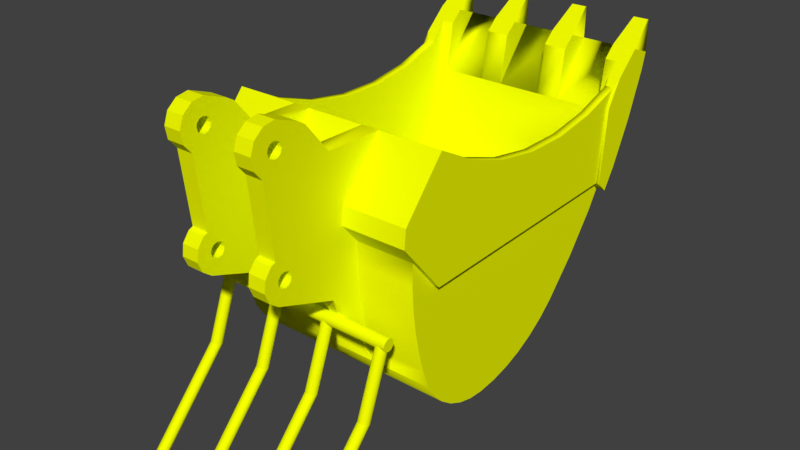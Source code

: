# Source: Poker_Bucket.blend  (saved by Blender 2.79.0; exported with 4.5.12 LTS)
import bpy
from mathutils import Matrix  # noqa: F401  (used for matrix-valued properties, if any)

bpy.ops.wm.read_factory_settings(use_empty=True)
scene = bpy.context.scene
scene.name = 'Scene'

# ---- collections
col_collection_1 = bpy.data.collections.new('Collection 1'); scene.collection.children.link(col_collection_1)

# ---- materials (node trees are filled in below, after node groups)
mat_color_e01 = bpy.data.materials.new('Color_E01')
mat_color_e01.alpha_threshold = 0.0
mat_color_e01.diffuse_color = (0.9184, 1.0, 0.0, 1.0)
mat_color_e01.roughness = 0.5

# ---- material node trees

# ---- world
world_world = bpy.data.worlds.new('World'); scene.world = world_world
world_world.color = (0.05088, 0.05088, 0.05088)
world_world.use_sun_shadow = False
world_world.sun_shadow_jitter_overblur = 0.0
world_world.cycles.sampling_method = 'MANUAL'

# ---- meshes
me_bucketmesh = bpy.data.meshes.new('BucketMesh')
me_bucketmesh.from_pydata([(-0.2186, 0.3887, -0.06762), (-0.2186, 0.2413, -0.2402), (-0.2186, 0.1917, -0.06518), (-0.2186, 0.1912, -0.5171), (-0.2186, 0.2897, -0.6823), (-0.1586, 0.1917, -0.06518), (-0.1586, 0.3887, -0.06762), (-0.4186, 0.2413, -0.2402), (-0.4186, 0.3887, -0.06762), (-0.4186, 0.2897, -0.6823), (-0.1586, 0.1912, -0.5171), (-0.1586, 0.3709, -0.8186), (-0.4786, 0.3709, -0.8186), (-0.4786, 0.1912, -0.5171), (-0.4186, 0.1912, -0.5171), (-0.1586, 0.2359, -0.302), (-0.1586, 0.325, -0.6737), (-0.1586, 0.3454, -0.7469), (-0.1586, 0.3097, -0.5992), (-0.1586, 0.2995, -0.5238), (-0.1586, 0.2947, -0.4479), (-0.1586, 0.295, -0.3718), (-0.1586, 0.2413, -0.2402), (-0.6986, 0.3887, -0.06762), (-0.6686, 0.4152, -0.0817), (-0.6986, 0.5257, -0.1404), (-0.4786, 0.3887, -0.06762), (-0.6686, 0.5257, -0.1404), (0.03141, 0.4152, -0.0817), (0.06141, 0.3887, -0.06762), (0.03141, 0.5257, -0.1404), (0.06141, 0.5257, -0.1404), (-0.4186, 0.1917, -0.06518), (-0.4786, 0.1917, -0.06518), (-0.4786, 0.2413, -0.2402), (-0.4786, 0.2359, -0.302), (-0.4786, 0.295, -0.3718), (-0.4786, 0.2947, -0.4479), (-0.4786, 0.325, -0.6737), (-0.4786, 0.3454, -0.7469), (-0.4786, 0.3097, -0.5992), (-0.4786, 0.2995, -0.5238), (0.04141, 0.3709, -0.8186), (-0.6786, 0.4, -0.865), (0.04141, 0.4, -0.865), (-0.6786, 0.3709, -0.8186), (0.04141, 0.3454, -0.7469), (0.04141, 0.325, -0.6737), (0.04141, 0.3097, -0.5992), (0.04141, 0.2995, -0.5238), (0.04141, 0.2947, -0.4479), (0.04141, 0.295, -0.3718), (0.06141, 0.2359, -0.302), (0.04141, 0.3873, -0.4809), (0.06141, 0.3873, -0.4809), (0.06141, 0.2413, -0.2402), (-0.6986, 0.2413, -0.2402), (0.06141, 1.224, -0.46), (0.06141, 0.6726, -0.1904), (0.06141, 0.8256, -0.2163), (0.06141, 0.9808, -0.2174), (0.06141, 1.134, -0.1937), (0.06141, 1.246, -0.205), (0.06141, 1.282, -0.1457), (0.03141, 0.6726, -0.1904), (0.03141, 0.4005, -0.8094), (0.03141, 0.3845, -0.4503), (0.03141, 0.4239, -0.8467), (0.03141, 0.4573, -0.8826), (0.03141, 0.4969, -0.9117), (0.03141, 0.5413, -0.9328), (0.03141, 0.5888, -0.9453), (0.03141, 0.6383, -0.9486), (0.03141, 0.7036, -0.9428), (0.03141, 0.8256, -0.2163), (0.03141, 0.768, -0.9287), (0.03141, 0.8302, -0.9066), (0.03141, 0.9808, -0.2174), (0.03141, 0.8891, -0.8769), (0.03141, 0.9438, -0.84), (0.03141, 0.9936, -0.7963), (0.03141, 1.134, -0.1937), (0.03141, 1.102, -0.6778), (0.03141, 1.199, -0.5493), (0.03141, 1.282, -0.1457), (0.03141, 1.24, -0.4834), (0.03141, 1.284, -0.4124), (0.03141, 1.299, -0.1172), (0.03141, 1.34, -0.07894), (-0.6686, 0.3845, -0.4503), (-0.6686, 0.4005, -0.8094), (-0.6686, 0.4239, -0.8467), (-0.6686, 0.4573, -0.8826), (-0.6686, 0.4969, -0.9117), (-0.6686, 0.5413, -0.9328), (-0.6686, 0.6726, -0.1904), (-0.6686, 0.5888, -0.9453), (-0.6686, 0.6383, -0.9486), (-0.6686, 0.7036, -0.9428), (-0.6686, 0.8256, -0.2163), (-0.6686, 0.768, -0.9287), (-0.6686, 0.8302, -0.9066), (-0.6686, 0.9808, -0.2174), (-0.6686, 0.8891, -0.8769), (-0.6686, 0.9438, -0.84), (-0.6686, 0.9936, -0.7963), (-0.6686, 1.134, -0.1937), (-0.6686, 1.102, -0.6778), (-0.6686, 1.199, -0.5493), (-0.6686, 1.282, -0.1457), (-0.6686, 1.24, -0.4834), (-0.6686, 1.284, -0.4124), (-0.6686, 1.299, -0.1172), (-0.6686, 1.34, -0.07894), (-0.6986, 0.6726, -0.1904), (-0.6986, 0.3873, -0.4809), (-0.6986, 0.2359, -0.302), (-0.6986, 1.224, -0.46), (-0.6986, 0.8256, -0.2163), (-0.6986, 0.9808, -0.2174), (-0.6986, 1.134, -0.1937), (-0.6986, 1.246, -0.205), (-0.6986, 1.282, -0.1457), (-0.6786, 0.295, -0.3718), (-0.6786, 0.3873, -0.4809), (-0.6786, 0.2947, -0.4479), (-0.6786, 0.2995, -0.5238), (-0.6786, 0.3097, -0.5992), (-0.6786, 0.325, -0.6737), (-0.6786, 0.3454, -0.7469), (-0.6786, 0.4373, -0.9051), (0.04141, 0.4373, -0.9051), (0.04141, 1.224, -0.46), (0.04141, 0.4815, -0.9376), (0.04141, 0.5309, -0.9611), (0.04141, 0.584, -0.975), (0.04141, 0.6386, -0.9787), (0.04141, 0.7081, -0.9725), (0.04141, 0.7763, -0.9576), (0.04141, 0.842, -0.9342), (0.04141, 0.9043, -0.9028), (0.04141, 0.9621, -0.8638), (0.04141, 1.015, -0.8178), (0.04141, 1.125, -0.697), (0.04141, 1.224, -0.5663), (0.04141, 1.265, -0.4991), (-0.6786, 1.224, -0.46), (-0.6786, 0.4815, -0.9376), (-0.6786, 0.5309, -0.9611), (-0.6786, 0.584, -0.975), (-0.6786, 0.6386, -0.9787), (-0.6786, 0.7081, -0.9725), (-0.6786, 0.7763, -0.9576), (-0.6786, 0.842, -0.9342), (-0.6786, 0.9043, -0.9028), (-0.6786, 0.9621, -0.8638), (-0.6786, 1.015, -0.8178), (-0.6786, 1.125, -0.697), (-0.6786, 1.224, -0.5663), (-0.6786, 1.265, -0.4991), (0.07141, 1.246, -0.205), (0.07141, 1.224, -0.46), (0.07141, 1.299, -0.1172), (-0.008595, 1.382, -0.04068), (-0.008595, 1.34, -0.07894), (0.07141, 1.382, -0.04068), (-0.008595, 1.312, -0.2456), (-0.1619, 1.34, -0.07894), (-0.2419, 1.312, -0.2456), (-0.1619, 1.312, -0.2456), (-0.2419, 1.34, -0.07894), (-0.3953, 1.34, -0.07894), (-0.4753, 1.312, -0.2456), (-0.3953, 1.312, -0.2456), (-0.4753, 1.34, -0.07894), (-0.6286, 1.312, -0.2456), (-0.6286, 1.34, -0.07894), (-0.7086, 1.382, -0.04068), (-0.7086, 1.299, -0.1172), (-0.6286, 1.382, -0.04068), (-0.7086, 1.246, -0.205), (-0.7086, 1.224, -0.46), (0.07141, 1.265, -0.4991), (-0.7086, 1.265, -0.4991), (0.07141, 1.31, -0.4269), (0.07141, 1.382, -0.28), (0.07141, 1.457, -0.06762), (0.07141, 1.441, -0.127), (0.006405, 1.475, 0.03332), (0.05641, 1.475, 0.03332), (-0.008595, 1.457, -0.06762), (-0.4753, 1.457, -0.06762), (-0.4753, 1.382, -0.04068), (-0.6286, 1.457, -0.06762), (-0.1619, 1.457, -0.06762), (-0.1619, 1.382, -0.04068), (-0.2419, 1.382, -0.04068), (-0.2419, 1.457, -0.06762), (-0.3953, 1.457, -0.06762), (-0.3953, 1.382, -0.04068), (-0.6936, 1.475, 0.03332), (-0.6436, 1.475, 0.03332), (-0.7086, 1.31, -0.4269), (-0.7086, 1.382, -0.28), (-0.7086, 1.457, -0.06762), (-0.7086, 1.441, -0.127), (0.05641, 1.484, 0.03083), (0.0673, 1.465, -0.04068), (0.006405, 1.484, 0.03083), (-0.4603, 1.484, 0.03083), (-0.6436, 1.484, 0.03083), (-0.1769, 1.484, 0.03083), (-0.2269, 1.475, 0.03332), (-0.1769, 1.475, 0.03332), (-0.2269, 1.484, 0.03083), (-0.4103, 1.484, 0.03083), (-0.4603, 1.475, 0.03332), (-0.4103, 1.475, 0.03332), (-0.6936, 1.484, 0.03083), (-0.7045, 1.465, -0.04068), (-0.7077, 1.459, -0.06196), (-0.1586, -0.0477, -0.4178), (-0.1586, -0.01682, -0.4413), (-0.1586, -0.06269, -0.382), (-0.1586, -0.05775, -0.3435), (-0.1586, 0.1094, 0.03685), (-0.1586, 0.08385, 0.05195), (-0.1586, 0.1917, -0.06518), (-0.1586, 0.1912, -0.5171), (-0.1586, -0.03423, -0.3126), (-0.1586, -0.01929, -0.3064), (-0.1586, -0.04566, -0.06538), (-0.1586, -0.07227, -0.03365), (-0.1586, -0.07947, 0.007128), (-0.1586, -0.0653, 0.04604), (-0.1586, -0.03358, 0.07266), (-0.1586, 0.007202, 0.07985), (-0.1586, 0.04612, 0.06569), (-0.1586, -0.02477, 0.0001552), (-0.1586, -0.02142, -0.01234), (-0.1586, -0.01227, -0.0215), (-0.1586, -0.01336, -0.3719), (-0.1586, -0.01001, -0.3594), (-0.1586, 0.0002293, -0.02484), (-0.1586, -0.0008626, -0.3503), (-0.1586, 0.01164, -0.3469), (-0.1586, 0.01273, -0.0215), (-0.1586, 0.02414, -0.3503), (-0.1586, 0.02188, -0.01234), (-0.1586, 0.02523, 0.0001552), (-0.1586, 0.03329, -0.3594), (-0.1586, -0.02142, 0.01266), (-0.1586, -0.01227, 0.02181), (-0.1586, 0.0002293, 0.02516), (-0.1586, 0.01273, 0.02181), (-0.1586, 0.02188, 0.01266), (-0.1586, 0.03664, -0.3719), (-0.1586, -0.01001, -0.3844), (-0.1586, -0.0008626, -0.3936), (-0.1586, 0.01164, -0.3969), (-0.1586, 0.02414, -0.3936), (-0.1586, 0.03329, -0.3844), (-0.2189, -0.0477, -0.4178), (-0.2189, -0.01682, -0.4413), (-0.2189, -0.06269, -0.382), (-0.2189, -0.05775, -0.3435), (-0.2189, 0.1094, 0.03685), (-0.2189, 0.08385, 0.05195), (-0.2189, 0.1917, -0.06518), (-0.2189, 0.1912, -0.5171), (-0.2189, -0.03423, -0.3126), (-0.2189, -0.01929, -0.3064), (-0.2189, -0.04566, -0.06538), (-0.2189, -0.07227, -0.03365), (-0.2189, -0.07947, 0.007128), (-0.2189, -0.0653, 0.04604), (-0.2189, -0.03358, 0.07266), (-0.2189, 0.007202, 0.07985), (-0.2189, 0.04612, 0.06569), (-0.2189, -0.02477, 0.0001552), (-0.2189, -0.02142, -0.01234), (-0.2189, -0.01227, -0.0215), (-0.2189, -0.01336, -0.3719), (-0.2189, -0.01001, -0.3594), (-0.2189, 0.0002293, -0.02484), (-0.2189, -0.0008626, -0.3503), (-0.2189, 0.01164, -0.3469), (-0.2189, 0.01273, -0.0215), (-0.2189, 0.02414, -0.3503), (-0.2189, 0.02188, -0.01234), (-0.2189, 0.02523, 0.0001552), (-0.2189, 0.03329, -0.3594), (-0.2189, -0.02142, 0.01266), (-0.2189, -0.01227, 0.02181), (-0.2189, 0.0002293, 0.02516), (-0.2189, 0.01273, 0.02181), (-0.2189, 0.02188, 0.01266), (-0.2189, 0.03664, -0.3719), (-0.2189, -0.01001, -0.3844), (-0.2189, -0.0008626, -0.3936), (-0.2189, 0.01164, -0.3969), (-0.2189, 0.02414, -0.3936), (-0.2189, 0.03329, -0.3844), (-0.4786, -0.0477, -0.4178), (-0.4786, -0.01682, -0.4413), (-0.4786, -0.06269, -0.382), (-0.4786, -0.05775, -0.3435), (-0.4786, 0.1094, 0.03685), (-0.4786, 0.08385, 0.05195), (-0.4786, 0.1917, -0.06518), (-0.4786, 0.1912, -0.5171), (-0.4786, -0.03423, -0.3126), (-0.4786, -0.01929, -0.3064), (-0.4786, -0.04566, -0.06538), (-0.4786, -0.07227, -0.03365), (-0.4786, -0.07947, 0.007128), (-0.4786, -0.0653, 0.04604), (-0.4786, -0.03358, 0.07266), (-0.4786, 0.007202, 0.07985), (-0.4786, 0.04612, 0.06569), (-0.4786, -0.02477, 0.0001552), (-0.4786, -0.02142, -0.01234), (-0.4786, -0.01227, -0.0215), (-0.4786, -0.01336, -0.3719), (-0.4786, -0.01001, -0.3594), (-0.4786, 0.0002293, -0.02484), (-0.4786, -0.0008626, -0.3503), (-0.4786, 0.01164, -0.3469), (-0.4786, 0.01273, -0.0215), (-0.4786, 0.02414, -0.3503), (-0.4786, 0.02188, -0.01234), (-0.4786, 0.02523, 0.0001552), (-0.4786, 0.03329, -0.3594), (-0.4786, -0.02142, 0.01266), (-0.4786, -0.01227, 0.02181), (-0.4786, 0.0002293, 0.02516), (-0.4786, 0.01273, 0.02181), (-0.4786, 0.02188, 0.01266), (-0.4786, 0.03664, -0.3719), (-0.4786, -0.01001, -0.3844), (-0.4786, -0.0008626, -0.3936), (-0.4786, 0.01164, -0.3969), (-0.4786, 0.02414, -0.3936), (-0.4786, 0.03329, -0.3844), (-0.4183, -0.0477, -0.4178), (-0.4183, -0.01682, -0.4413), (-0.4183, -0.06269, -0.382), (-0.4183, -0.05775, -0.3435), (-0.4183, 0.1094, 0.03685), (-0.4183, 0.08385, 0.05195), (-0.4183, 0.1917, -0.06518), (-0.4183, 0.1912, -0.5171), (-0.4183, -0.03423, -0.3126), (-0.4183, -0.01929, -0.3064), (-0.4183, -0.04566, -0.06538), (-0.4183, -0.07227, -0.03365), (-0.4183, -0.07947, 0.007128), (-0.4183, -0.0653, 0.04604), (-0.4183, -0.03358, 0.07266), (-0.4183, 0.007202, 0.07985), (-0.4183, 0.04612, 0.06569), (-0.4183, -0.02477, 0.0001552), (-0.4183, -0.02142, -0.01234), (-0.4183, -0.01227, -0.0215), (-0.4183, -0.01336, -0.3719), (-0.4183, -0.01001, -0.3594), (-0.4183, 0.0002293, -0.02484), (-0.4183, -0.0008626, -0.3503), (-0.4183, 0.01164, -0.3469), (-0.4183, 0.01273, -0.0215), (-0.4183, 0.02414, -0.3503), (-0.4183, 0.02188, -0.01234), (-0.4183, 0.02523, 0.0001552), (-0.4183, 0.03329, -0.3594), (-0.4183, -0.02142, 0.01266), (-0.4183, -0.01227, 0.02181), (-0.4183, 0.0002293, 0.02516), (-0.4183, 0.01273, 0.02181), (-0.4183, 0.02188, 0.01266), (-0.4183, 0.03664, -0.3719), (-0.4183, -0.01001, -0.3844), (-0.4183, -0.0008626, -0.3936), (-0.4183, 0.01164, -0.3969), (-0.4183, 0.02414, -0.3936), (-0.4183, 0.03329, -0.3844), (0.01397, 0.2051, -0.6108), (-0.65, 0.2051, -0.6108), (0.01397, 0.2055, -0.6068), (-0.65, 0.2055, -0.6068), (0.01397, 0.2067, -0.6029), (-0.65, 0.2067, -0.6029), (0.01397, 0.2086, -0.5994), (-0.65, 0.2086, -0.5994), (0.01397, 0.2112, -0.5963), (-0.65, 0.2112, -0.5963), (0.01397, 0.2143, -0.5937), (-0.65, 0.2143, -0.5937), (0.01397, 0.2178, -0.5918), (-0.65, 0.2178, -0.5918), (0.01397, 0.2217, -0.5906), (-0.65, 0.2217, -0.5906), (0.01397, 0.2257, -0.5902), (-0.65, 0.2257, -0.5902), (0.01397, 0.2297, -0.5906), (-0.65, 0.2297, -0.5906), (0.01397, 0.2336, -0.5918), (-0.65, 0.2336, -0.5918), (0.01397, 0.2371, -0.5937), (-0.65, 0.2371, -0.5937), (0.01397, 0.2402, -0.5963), (-0.65, 0.2402, -0.5963), (0.01397, 0.2428, -0.5994), (-0.65, 0.2428, -0.5994), (0.01397, 0.2447, -0.6029), (-0.65, 0.2447, -0.6029), (0.01397, 0.2459, -0.6068), (-0.65, 0.2459, -0.6068), (0.01397, 0.2463, -0.6108), (-0.65, 0.2463, -0.6108), (0.01397, 0.2459, -0.6148), (-0.65, 0.2459, -0.6148), (0.01397, 0.2447, -0.6187), (-0.65, 0.2447, -0.6187), (0.01397, 0.2428, -0.6222), (-0.65, 0.2428, -0.6222), (0.01397, 0.2402, -0.6253), (-0.65, 0.2402, -0.6253), (0.01397, 0.2371, -0.6279), (-0.65, 0.2371, -0.6279), (0.01397, 0.2336, -0.6298), (-0.65, 0.2336, -0.6298), (0.01397, 0.2297, -0.631), (-0.65, 0.2297, -0.631), (0.01397, 0.2257, -0.6314), (-0.65, 0.2257, -0.6314), (0.01397, 0.2217, -0.631), (-0.65, 0.2217, -0.631), (0.01397, 0.2178, -0.6298), (-0.65, 0.2178, -0.6298), (0.01397, 0.2143, -0.6279), (-0.65, 0.2143, -0.6279), (0.01397, 0.2112, -0.6253), (-0.65, 0.2112, -0.6253), (0.01397, 0.2086, -0.6222), (-0.65, 0.2086, -0.6222), (0.01397, 0.2067, -0.6187), (-0.65, 0.2067, -0.6187), (0.01397, 0.2055, -0.6148), (-0.65, 0.2055, -0.6148), (-0.00818, 0.2451, -0.613), (-0.00818, 0.1596, -0.8422), (-0.6232, 0.1629, -0.8332), (-0.6232, 0.2451, -0.613), (-0.6196, 0.1626, -0.8331), (-0.6196, 0.2448, -0.6129), (-0.616, 0.1616, -0.8327), (-0.616, 0.2438, -0.6125), (-0.6128, 0.1599, -0.8321), (-0.6128, 0.2421, -0.6119), (-0.6099, 0.1577, -0.8313), (-0.6099, 0.24, -0.6111), (-0.6076, 0.1551, -0.8303), (-0.6076, 0.2373, -0.6101), (-0.6059, 0.152, -0.8292), (-0.6059, 0.2342, -0.6089), (-0.6048, 0.1487, -0.828), (-0.6048, 0.2309, -0.6077), (-0.6044, 0.1453, -0.8267), (-0.6044, 0.2275, -0.6064), (-0.6048, 0.1419, -0.8254), (-0.6048, 0.2241, -0.6051), (-0.6059, 0.1385, -0.8242), (-0.6059, 0.2208, -0.6039), (-0.6076, 0.1355, -0.823), (-0.6076, 0.2177, -0.6028), (-0.6099, 0.1328, -0.822), (-0.6099, 0.2151, -0.6018), (-0.6128, 0.1306, -0.8212), (-0.6128, 0.2129, -0.6009), (-0.616, 0.129, -0.8206), (-0.616, 0.2112, -0.6003), (-0.6196, 0.128, -0.8202), (-0.6196, 0.2102, -0.6), (-0.6232, 0.1277, -0.8201), (-0.6232, 0.2099, -0.5998), (-0.6269, 0.128, -0.8202), (-0.6269, 0.2102, -0.6), (-0.6304, 0.129, -0.8206), (-0.6304, 0.2112, -0.6003), (-0.6337, 0.1306, -0.8212), (-0.6337, 0.2129, -0.6009), (-0.6365, 0.1328, -0.822), (-0.6365, 0.2151, -0.6018), (-0.6389, 0.1355, -0.823), (-0.6389, 0.2177, -0.6028), (-0.6406, 0.1385, -0.8242), (-0.6406, 0.2208, -0.6039), (-0.6417, 0.1419, -0.8254), (-0.6417, 0.2241, -0.6051), (-0.642, 0.1453, -0.8267), (-0.642, 0.2275, -0.6064), (-0.6417, 0.1487, -0.828), (-0.6417, 0.2309, -0.6077), (-0.6406, 0.152, -0.8292), (-0.6406, 0.2342, -0.6089), (-0.6389, 0.1551, -0.8303), (-0.6389, 0.2373, -0.6101), (-0.6365, 0.1577, -0.8313), (-0.6365, 0.24, -0.6111), (-0.6337, 0.1599, -0.8321), (-0.6337, 0.2421, -0.6119), (-0.6304, 0.1616, -0.8327), (-0.6304, 0.2438, -0.6125), (-0.6269, 0.1626, -0.8331), (-0.6269, 0.2448, -0.6129), (-0.004513, 0.1592, -0.842), (-0.004513, 0.2448, -0.6129), (-0.0009866, 0.1582, -0.8417), (-0.0009866, 0.2438, -0.6125), (0.002263, 0.1566, -0.8411), (0.002263, 0.2421, -0.6119), (0.005111, 0.1544, -0.8402), (0.005111, 0.24, -0.6111), (0.007449, 0.1517, -0.8392), (0.007449, 0.2373, -0.6101), (0.009186, 0.1487, -0.8381), (0.009186, 0.2342, -0.6089), (0.01026, 0.1454, -0.8369), (0.01026, 0.2309, -0.6077), (0.01062, 0.142, -0.8356), (0.01062, 0.2275, -0.6064), (0.01026, 0.1385, -0.8343), (0.01026, 0.2241, -0.6051), (0.009186, 0.1352, -0.8331), (0.009186, 0.2208, -0.6039), (0.007449, 0.1322, -0.8319), (0.007449, 0.2177, -0.6028), (0.005111, 0.1295, -0.8309), (0.005111, 0.2151, -0.6018), (0.002263, 0.1273, -0.8301), (0.002263, 0.2129, -0.6009), (-0.0009866, 0.1257, -0.8295), (-0.0009866, 0.2112, -0.6003), (-0.004513, 0.1247, -0.8291), (-0.004513, 0.2102, -0.6), (-0.00818, 0.1243, -0.829), (-0.00818, 0.2099, -0.5998), (-0.01185, 0.1247, -0.8291), (-0.01185, 0.2102, -0.6), (-0.01537, 0.1257, -0.8295), (-0.01537, 0.2112, -0.6003), (-0.01862, 0.1273, -0.8301), (-0.01862, 0.2129, -0.6009), (-0.02147, 0.1295, -0.8309), (-0.02147, 0.2151, -0.6018), (-0.02381, 0.1322, -0.8319), (-0.02381, 0.2177, -0.6028), (-0.02555, 0.1352, -0.8331), (-0.02555, 0.2208, -0.6039), (-0.02662, 0.1385, -0.8343), (-0.02662, 0.2241, -0.6051), (-0.02698, 0.142, -0.8356), (-0.02698, 0.2275, -0.6064), (-0.02662, 0.1454, -0.8369), (-0.02662, 0.2309, -0.6077), (-0.02555, 0.1487, -0.8381), (-0.02555, 0.2342, -0.6089), (-0.02381, 0.1517, -0.8392), (-0.02381, 0.2373, -0.6101), (-0.02147, 0.1544, -0.8402), (-0.02147, 0.24, -0.6111), (-0.01862, 0.1566, -0.8411), (-0.01862, 0.2421, -0.6119), (-0.01537, 0.1582, -0.8417), (-0.01537, 0.2438, -0.6125), (-0.01185, 0.1592, -0.842), (-0.01185, 0.2448, -0.6129), (-0.2144, 0.2451, -0.613), (-0.2144, 0.1616, -0.8368), (-0.2107, 0.1612, -0.8367), (-0.2107, 0.2448, -0.6129), (-0.2072, 0.1602, -0.8363), (-0.2072, 0.2438, -0.6125), (-0.2039, 0.1586, -0.8357), (-0.2039, 0.2421, -0.6119), (-0.2011, 0.1564, -0.8349), (-0.2011, 0.24, -0.6111), (-0.1987, 0.1537, -0.8339), (-0.1987, 0.2373, -0.6101), (-0.197, 0.1507, -0.8328), (-0.197, 0.2342, -0.6089), (-0.1959, 0.1474, -0.8315), (-0.1959, 0.2309, -0.6077), (-0.1956, 0.144, -0.8302), (-0.1956, 0.2275, -0.6064), (-0.1959, 0.1405, -0.829), (-0.1959, 0.2241, -0.6051), (-0.197, 0.1372, -0.8277), (-0.197, 0.2208, -0.6039), (-0.1987, 0.1342, -0.8266), (-0.1987, 0.2177, -0.6028), (-0.2011, 0.1315, -0.8256), (-0.2011, 0.2151, -0.6018), (-0.2039, 0.1293, -0.8248), (-0.2039, 0.2129, -0.6009), (-0.2072, 0.1277, -0.8242), (-0.2072, 0.2112, -0.6003), (-0.2107, 0.1267, -0.8238), (-0.2107, 0.2102, -0.6), (-0.2144, 0.1263, -0.8237), (-0.2144, 0.2099, -0.5998), (-0.218, 0.1267, -0.8238), (-0.218, 0.2102, -0.6), (-0.2216, 0.1277, -0.8242), (-0.2216, 0.2112, -0.6003), (-0.2248, 0.1293, -0.8248), (-0.2248, 0.2129, -0.6009), (-0.2277, 0.1315, -0.8256), (-0.2277, 0.2151, -0.6018), (-0.23, 0.1342, -0.8266), (-0.23, 0.2177, -0.6028), (-0.2317, 0.1372, -0.8277), (-0.2317, 0.2208, -0.6039), (-0.2328, 0.1405, -0.829), (-0.2328, 0.2241, -0.6051), (-0.2332, 0.144, -0.8302), (-0.2332, 0.2275, -0.6064), (-0.2328, 0.1474, -0.8315), (-0.2328, 0.2309, -0.6077), (-0.2317, 0.1507, -0.8328), (-0.2317, 0.2342, -0.6089), (-0.23, 0.1537, -0.8339), (-0.23, 0.2373, -0.6101), (-0.2277, 0.1564, -0.8349), (-0.2277, 0.24, -0.6111), (-0.2248, 0.1586, -0.8357), (-0.2248, 0.2421, -0.6119), (-0.2216, 0.1602, -0.8363), (-0.2216, 0.2438, -0.6125), (-0.218, 0.1612, -0.8367), (-0.218, 0.2448, -0.6129), (-0.418, 0.2451, -0.613), (-0.418, 0.1622, -0.8352), (-0.4143, 0.1618, -0.835), (-0.4143, 0.2448, -0.6129), (-0.4108, 0.1608, -0.8347), (-0.4108, 0.2438, -0.6125), (-0.4076, 0.1592, -0.8341), (-0.4076, 0.2421, -0.6119), (-0.4047, 0.157, -0.8332), (-0.4047, 0.24, -0.6111), (-0.4024, 0.1544, -0.8322), (-0.4024, 0.2373, -0.6101), (-0.4006, 0.1513, -0.8311), (-0.4006, 0.2342, -0.6089), (-0.3996, 0.148, -0.8299), (-0.3996, 0.2309, -0.6077), (-0.3992, 0.1446, -0.8286), (-0.3992, 0.2275, -0.6064), (-0.3996, 0.1411, -0.8273), (-0.3996, 0.2241, -0.6051), (-0.4006, 0.1378, -0.8261), (-0.4006, 0.2208, -0.6039), (-0.4024, 0.1348, -0.8249), (-0.4024, 0.2177, -0.6028), (-0.4047, 0.1321, -0.8239), (-0.4047, 0.2151, -0.6018), (-0.4076, 0.1299, -0.8231), (-0.4076, 0.2129, -0.6009), (-0.4108, 0.1283, -0.8225), (-0.4108, 0.2112, -0.6003), (-0.4143, 0.1273, -0.8221), (-0.4143, 0.2102, -0.6), (-0.418, 0.127, -0.822), (-0.418, 0.2099, -0.5998), (-0.4217, 0.1273, -0.8221), (-0.4217, 0.2102, -0.6), (-0.4252, 0.1283, -0.8225), (-0.4252, 0.2112, -0.6003), (-0.4284, 0.1299, -0.8231), (-0.4284, 0.2129, -0.6009), (-0.4313, 0.1321, -0.8239), (-0.4313, 0.2151, -0.6018), (-0.4336, 0.1348, -0.8249), (-0.4336, 0.2177, -0.6028), (-0.4354, 0.1378, -0.8261), (-0.4354, 0.2208, -0.6039), (-0.4364, 0.1411, -0.8273), (-0.4364, 0.2241, -0.6051), (-0.4368, 0.1446, -0.8286), (-0.4368, 0.2275, -0.6064), (-0.4364, 0.148, -0.8299), (-0.4364, 0.2309, -0.6077), (-0.4354, 0.1513, -0.8311), (-0.4354, 0.2342, -0.6089), (-0.4336, 0.1544, -0.8322), (-0.4336, 0.2373, -0.6101), (-0.4313, 0.157, -0.8332), (-0.4313, 0.24, -0.6111), (-0.4284, 0.1592, -0.8341), (-0.4284, 0.2421, -0.6119), (-0.4252, 0.1608, -0.8347), (-0.4252, 0.2438, -0.6125), (-0.4217, 0.1618, -0.835), (-0.4217, 0.2448, -0.6129), (-0.6232, -0.1024, -1.126), (-0.6196, -0.1027, -1.125), (-0.616, -0.1037, -1.125), (-0.6128, -0.1054, -1.124), (-0.6099, -0.1076, -1.124), (-0.6076, -0.1102, -1.123), (-0.6059, -0.1133, -1.121), (-0.6048, -0.1166, -1.12), (-0.6044, -0.12, -1.119), (-0.6048, -0.1234, -1.118), (-0.6059, -0.1267, -1.116), (-0.6076, -0.1298, -1.115), (-0.6099, -0.1325, -1.114), (-0.6128, -0.1346, -1.114), (-0.616, -0.1363, -1.113), (-0.6196, -0.1373, -1.113), (-0.6232, -0.1376, -1.112), (-0.6269, -0.1373, -1.113), (-0.6304, -0.1363, -1.113), (-0.6337, -0.1346, -1.114), (-0.6365, -0.1325, -1.114), (-0.6389, -0.1298, -1.115), (-0.6406, -0.1267, -1.116), (-0.6417, -0.1234, -1.118), (-0.642, -0.12, -1.119), (-0.6417, -0.1166, -1.12), (-0.6406, -0.1133, -1.121), (-0.6389, -0.1102, -1.123), (-0.6365, -0.1076, -1.124), (-0.6337, -0.1054, -1.124), (-0.6304, -0.1037, -1.125), (-0.6269, -0.1027, -1.125), (-0.418, -0.1024, -1.126), (-0.4143, -0.1027, -1.125), (-0.4108, -0.1037, -1.125), (-0.4076, -0.1054, -1.124), (-0.4047, -0.1076, -1.124), (-0.4024, -0.1102, -1.123), (-0.4006, -0.1133, -1.121), (-0.3996, -0.1166, -1.12), (-0.3992, -0.12, -1.119), (-0.3996, -0.1234, -1.118), (-0.4006, -0.1267, -1.116), (-0.4024, -0.1298, -1.115), (-0.4047, -0.1325, -1.114), (-0.4076, -0.1346, -1.114), (-0.4108, -0.1363, -1.113), (-0.4143, -0.1373, -1.113), (-0.418, -0.1376, -1.112), (-0.4217, -0.1373, -1.113), (-0.4252, -0.1363, -1.113), (-0.4284, -0.1346, -1.114), (-0.4313, -0.1325, -1.114), (-0.4336, -0.1298, -1.115), (-0.4354, -0.1267, -1.116), (-0.4364, -0.1234, -1.118), (-0.4368, -0.12, -1.119), (-0.4364, -0.1166, -1.12), (-0.4354, -0.1133, -1.121), (-0.4336, -0.1102, -1.123), (-0.4313, -0.1076, -1.124), (-0.4284, -0.1054, -1.124), (-0.4252, -0.1037, -1.125), (-0.4217, -0.1027, -1.125), (-0.2144, -0.1024, -1.126), (-0.2107, -0.1027, -1.125), (-0.2072, -0.1037, -1.125), (-0.2039, -0.1054, -1.124), (-0.2011, -0.1076, -1.124), (-0.1987, -0.1102, -1.123), (-0.197, -0.1133, -1.121), (-0.1959, -0.1166, -1.12), (-0.1956, -0.12, -1.119), (-0.1959, -0.1234, -1.118), (-0.197, -0.1267, -1.116), (-0.1987, -0.1298, -1.115), (-0.2011, -0.1325, -1.114), (-0.2039, -0.1346, -1.114), (-0.2072, -0.1363, -1.113), (-0.2107, -0.1373, -1.113), (-0.2144, -0.1376, -1.112), (-0.218, -0.1373, -1.113), (-0.2216, -0.1363, -1.113), (-0.2248, -0.1346, -1.114), (-0.2277, -0.1325, -1.114), (-0.23, -0.1298, -1.115), (-0.2317, -0.1267, -1.116), (-0.2328, -0.1234, -1.118), (-0.2332, -0.12, -1.119), (-0.2328, -0.1166, -1.12), (-0.2317, -0.1133, -1.121), (-0.23, -0.1102, -1.123), (-0.2277, -0.1076, -1.124), (-0.2248, -0.1054, -1.124), (-0.2216, -0.1037, -1.125), (-0.218, -0.1027, -1.125), (-0.00818, -0.1024, -1.126), (-0.004513, -0.1027, -1.125), (-0.0009868, -0.1037, -1.125), (0.002263, -0.1054, -1.124), (0.005111, -0.1076, -1.124), (0.007449, -0.1102, -1.123), (0.009186, -0.1133, -1.121), (0.01026, -0.1166, -1.12), (0.01062, -0.12, -1.119), (0.01026, -0.1234, -1.118), (0.009186, -0.1267, -1.116), (0.007449, -0.1298, -1.115), (0.005111, -0.1325, -1.114), (0.002263, -0.1346, -1.114), (-0.0009868, -0.1363, -1.113), (-0.004513, -0.1373, -1.113), (-0.00818, -0.1376, -1.112), (-0.01185, -0.1373, -1.113), (-0.01537, -0.1363, -1.113), (-0.01862, -0.1346, -1.114), (-0.02147, -0.1325, -1.114), (-0.02381, -0.1298, -1.115), (-0.02555, -0.1267, -1.116), (-0.02662, -0.1234, -1.118), (-0.02698, -0.12, -1.119), (-0.02662, -0.1166, -1.12), (-0.02555, -0.1133, -1.121), (-0.02381, -0.1102, -1.123), (-0.02147, -0.1076, -1.124), (-0.01862, -0.1054, -1.124), (-0.01537, -0.1037, -1.125), (-0.01185, -0.1027, -1.125)], [], [(0, 1, 2), (3, 2, 4), (4, 2, 1), (5, 0, 2), (0, 5, 6), (0, 7, 1), (7, 0, 8), (1, 9, 4), (9, 1, 7), (10, 4, 11), (4, 10, 3), (12, 9, 13), (9, 12, 11), (9, 11, 4), (13, 9, 14), (5, 10, 15), (15, 10, 16), (16, 10, 17), (17, 10, 11), (15, 16, 18), (15, 18, 19), (15, 19, 20), (21, 15, 20), (5, 22, 6), (22, 5, 15), (23, 24, 25), (24, 23, 26), (25, 24, 27), (24, 26, 28), (28, 26, 8), (28, 8, 0), (28, 0, 6), (28, 6, 29), (28, 29, 30), (30, 29, 31), (32, 14, 9), (32, 9, 7), (8, 32, 7), (33, 34, 35), (34, 33, 26), (36, 37, 35), (13, 33, 35), (13, 35, 38), (13, 38, 39), (13, 39, 12), (38, 35, 40), (40, 35, 41), (41, 35, 37), (42, 43, 44), (43, 42, 12), (12, 42, 11), (45, 43, 12), (46, 11, 42), (11, 46, 17), (46, 16, 17), (16, 46, 47), (47, 18, 16), (18, 47, 48), (49, 18, 48), (18, 49, 19), (50, 19, 49), (19, 50, 20), (51, 20, 50), (20, 51, 21), (52, 53, 54), (53, 52, 51), (51, 52, 21), (21, 52, 15), (52, 22, 15), (22, 52, 55), (55, 6, 22), (6, 55, 29), (26, 56, 34), (56, 26, 23), (33, 8, 26), (8, 33, 32), (54, 55, 52), (55, 54, 29), (29, 54, 31), (31, 54, 57), (31, 57, 58), (58, 57, 59), (59, 57, 60), (60, 57, 61), (61, 57, 62), (61, 62, 63), (31, 64, 30), (64, 31, 58), (28, 65, 66), (65, 28, 67), (67, 28, 30), (67, 30, 68), (68, 30, 69), (69, 30, 70), (70, 30, 64), (70, 64, 71), (71, 64, 72), (72, 64, 73), (73, 64, 74), (73, 74, 75), (75, 74, 76), (76, 74, 77), (76, 77, 78), (78, 77, 79), (79, 77, 80), (80, 77, 81), (80, 81, 82), (82, 81, 83), (83, 81, 84), (83, 84, 85), (85, 84, 86), (86, 84, 87), (86, 87, 88), (24, 66, 89), (66, 24, 28), (90, 24, 89), (24, 90, 91), (24, 91, 27), (27, 91, 92), (27, 92, 93), (27, 93, 94), (27, 94, 95), (95, 94, 96), (95, 96, 97), (95, 97, 98), (95, 98, 99), (99, 98, 100), (99, 100, 101), (99, 101, 102), (102, 101, 103), (102, 103, 104), (102, 104, 105), (102, 105, 106), (106, 105, 107), (106, 107, 108), (106, 108, 109), (109, 108, 110), (109, 110, 111), (109, 111, 112), (112, 111, 113), (27, 114, 25), (114, 27, 95), (56, 115, 116), (115, 56, 23), (115, 23, 25), (115, 25, 117), (117, 25, 114), (117, 114, 118), (117, 118, 119), (117, 119, 120), (117, 120, 121), (121, 120, 122), (35, 123, 36), (123, 115, 124), (115, 123, 116), (116, 123, 35), (36, 125, 37), (125, 36, 123), (37, 126, 41), (126, 37, 125), (41, 127, 40), (127, 41, 126), (40, 128, 38), (128, 40, 127), (38, 129, 39), (129, 38, 128), (39, 45, 12), (45, 39, 129), (34, 116, 35), (116, 34, 56), (44, 130, 131), (130, 44, 43), (49, 51, 50), (51, 49, 53), (53, 49, 48), (53, 48, 47), (53, 47, 46), (53, 46, 42), (53, 42, 44), (53, 44, 132), (132, 44, 131), (132, 131, 133), (132, 133, 134), (132, 134, 135), (132, 135, 136), (132, 136, 137), (132, 137, 138), (132, 138, 139), (132, 139, 140), (132, 140, 141), (132, 141, 142), (132, 142, 143), (132, 143, 144), (132, 144, 145), (123, 126, 125), (126, 123, 124), (126, 124, 127), (127, 124, 128), (128, 124, 129), (129, 124, 45), (45, 124, 43), (43, 124, 146), (43, 146, 130), (130, 146, 147), (147, 146, 148), (148, 146, 149), (149, 146, 150), (150, 146, 151), (151, 146, 152), (152, 146, 153), (153, 146, 154), (154, 146, 155), (155, 146, 156), (156, 146, 157), (157, 146, 158), (158, 146, 159), (132, 54, 53), (54, 132, 57), (160, 57, 161), (57, 160, 62), (162, 62, 160), (62, 162, 63), (63, 162, 84), (84, 162, 87), (61, 84, 81), (84, 61, 63), (60, 81, 77), (81, 60, 61), (59, 77, 74), (77, 59, 60), (58, 74, 64), (74, 58, 59), (162, 88, 87), (88, 163, 164), (163, 88, 165), (165, 88, 162), (86, 166, 111), (166, 86, 88), (166, 88, 164), (167, 168, 169), (168, 167, 170), (171, 172, 173), (172, 171, 174), (111, 175, 113), (175, 111, 166), (175, 166, 169), (175, 169, 168), (175, 168, 173), (175, 173, 172), (113, 175, 176), (85, 108, 83), (108, 85, 110), (110, 85, 86), (110, 86, 111), (83, 107, 82), (107, 83, 108), (82, 105, 80), (105, 82, 107), (79, 105, 104), (105, 79, 80), (78, 104, 103), (104, 78, 79), (76, 103, 101), (103, 76, 78), (75, 101, 100), (101, 75, 76), (73, 100, 98), (100, 73, 75), (72, 98, 97), (98, 72, 73), (71, 97, 96), (97, 71, 72), (70, 96, 94), (96, 70, 71), (69, 94, 93), (94, 69, 70), (68, 93, 92), (93, 68, 69), (92, 67, 68), (67, 92, 91), (91, 65, 67), (65, 91, 90), (90, 66, 65), (66, 90, 89), (112, 177, 178), (177, 112, 113), (177, 113, 179), (179, 113, 176), (122, 180, 121), (180, 122, 178), (178, 122, 109), (178, 109, 112), (106, 122, 120), (122, 106, 109), (102, 120, 119), (120, 102, 106), (99, 119, 118), (119, 99, 102), (95, 118, 114), (118, 95, 99), (117, 124, 115), (124, 117, 146), (121, 181, 117), (181, 121, 180), (147, 131, 130), (131, 147, 133), (148, 133, 147), (133, 148, 134), (149, 134, 148), (134, 149, 135), (150, 135, 149), (135, 150, 136), (151, 136, 150), (136, 151, 137), (152, 137, 151), (137, 152, 138), (153, 138, 152), (138, 153, 139), (154, 139, 153), (139, 154, 140), (155, 140, 154), (140, 155, 141), (156, 141, 155), (141, 156, 142), (156, 143, 142), (143, 156, 157), (157, 144, 143), (144, 157, 158), (159, 144, 158), (144, 159, 145), (145, 57, 132), (57, 145, 182), (57, 182, 161), (183, 117, 181), (117, 183, 159), (117, 159, 146), (182, 160, 161), (160, 182, 162), (162, 182, 184), (162, 184, 165), (165, 184, 185), (165, 185, 186), (186, 185, 187), (165, 188, 163), (188, 165, 189), (164, 190, 166), (190, 164, 163), (174, 191, 172), (191, 174, 192), (191, 175, 172), (175, 191, 193), (193, 176, 175), (176, 193, 179), (190, 169, 166), (169, 190, 194), (194, 167, 169), (167, 194, 195), (167, 196, 170), (196, 167, 195), (170, 197, 168), (197, 170, 196), (197, 173, 168), (173, 197, 198), (198, 171, 173), (171, 198, 199), (171, 192, 174), (192, 171, 199), (179, 200, 177), (200, 179, 201), (180, 183, 181), (183, 180, 178), (183, 178, 202), (202, 178, 177), (202, 177, 203), (203, 177, 204), (203, 204, 205), (202, 159, 183), (159, 202, 145), (145, 202, 182), (182, 202, 184), (205, 185, 203), (185, 205, 187), (204, 187, 205), (187, 204, 193), (187, 190, 186), (190, 187, 193), (190, 193, 191), (190, 191, 198), (190, 198, 197), (190, 197, 194), (186, 206, 165), (206, 186, 207), (203, 184, 202), (184, 203, 185), (206, 189, 165), (188, 206, 208), (206, 188, 189), (208, 163, 188), (190, 165, 163), (165, 190, 186), (208, 190, 163), (209, 191, 192), (210, 179, 193), (211, 195, 194), (195, 212, 196), (212, 195, 213), (214, 197, 196), (215, 199, 198), (199, 216, 192), (216, 199, 217), (210, 201, 179), (201, 218, 200), (218, 201, 210), (200, 219, 177), (193, 177, 204), (177, 193, 179), (177, 220, 204), (220, 177, 219), (204, 210, 193), (210, 204, 220), (210, 220, 219), (210, 219, 218), (209, 198, 191), (198, 209, 215), (214, 194, 197), (194, 214, 211), (208, 186, 190), (186, 208, 207), (207, 208, 206), (191, 199, 192), (199, 191, 198), (209, 192, 216), (211, 213, 195), (197, 195, 196), (195, 197, 194), (212, 211, 214), (211, 212, 213), (214, 196, 212), (215, 217, 199), (216, 215, 209), (215, 216, 217), (218, 219, 200), (221, 223, 224), (224, 229, 221), (229, 222, 221), (229, 230, 222), (232, 233, 234), (234, 231, 232), (234, 235, 231), (235, 230, 231), (235, 238, 230), (238, 239, 230), (239, 240, 230), (240, 222, 230), (240, 241, 222), (240, 242, 241), (240, 243, 242), (243, 244, 242), (243, 245, 244), (243, 246, 245), (246, 247, 245), (246, 248, 247), (248, 249, 247), (249, 250, 247), (235, 236, 251), (251, 238, 235), (236, 252, 251), (236, 253, 252), (236, 254, 253), (236, 237, 254), (237, 255, 254), (237, 249, 255), (237, 250, 249), (237, 256, 250), (222, 241, 257), (257, 258, 222), (258, 228, 222), (258, 259, 228), (259, 260, 228), (260, 261, 228), (261, 256, 228), (256, 237, 228), (237, 226, 228), (226, 225, 228), (225, 227, 228), (262, 265, 264), (265, 262, 270), (270, 262, 263), (270, 263, 271), (273, 275, 274), (275, 273, 272), (275, 272, 276), (276, 272, 271), (276, 271, 279), (279, 271, 280), (280, 271, 281), (281, 271, 263), (281, 263, 282), (281, 282, 283), (281, 283, 284), (284, 283, 285), (284, 285, 286), (284, 286, 287), (287, 286, 288), (287, 288, 289), (289, 288, 290), (290, 288, 291), (276, 292, 277), (292, 276, 279), (277, 292, 293), (277, 293, 294), (277, 294, 295), (277, 295, 278), (278, 295, 296), (278, 296, 290), (278, 290, 291), (278, 291, 297), (263, 298, 282), (298, 263, 299), (299, 263, 269), (299, 269, 300), (300, 269, 301), (301, 269, 302), (302, 269, 297), (297, 269, 278), (278, 269, 267), (267, 269, 266), (266, 269, 268), (251, 252, 293, 292), (229, 224, 265, 270), (237, 236, 277, 278), (245, 247, 288, 286), (255, 249, 290, 296), (230, 229, 270, 271), (253, 254, 295, 294), (244, 245, 286, 285), (254, 255, 296, 295), (256, 261, 302, 297), (258, 257, 298, 299), (260, 259, 300, 301), (252, 253, 294, 293), (233, 232, 273, 274), (231, 230, 271, 272), (221, 222, 263, 262), (249, 248, 289, 290), (232, 231, 272, 273), (250, 256, 297, 291), (243, 240, 281, 284), (259, 258, 299, 300), (247, 250, 291, 288), (222, 228, 269, 263), (236, 235, 276, 277), (241, 242, 283, 282), (235, 234, 275, 276), (234, 233, 274, 275), (227, 225, 266, 268), (238, 251, 292, 279), (257, 241, 282, 298), (228, 227, 268, 269), (225, 226, 267, 266), (226, 237, 278, 267), (240, 239, 280, 281), (242, 244, 285, 283), (224, 223, 264, 265), (239, 238, 279, 280), (261, 260, 301, 302), (248, 246, 287, 289), (223, 221, 262, 264), (246, 243, 284, 287), (303, 306, 305), (306, 303, 311), (311, 303, 304), (311, 304, 312), (314, 316, 315), (316, 314, 313), (316, 313, 317), (317, 313, 312), (317, 312, 320), (320, 312, 321), (321, 312, 322), (322, 312, 304), (322, 304, 323), (322, 323, 324), (322, 324, 325), (325, 324, 326), (325, 326, 327), (325, 327, 328), (328, 327, 329), (328, 329, 330), (330, 329, 331), (331, 329, 332), (317, 333, 318), (333, 317, 320), (318, 333, 334), (318, 334, 335), (318, 335, 336), (318, 336, 319), (319, 336, 337), (319, 337, 331), (319, 331, 332), (319, 332, 338), (304, 339, 323), (339, 304, 340), (340, 304, 310), (340, 310, 341), (341, 310, 342), (342, 310, 343), (343, 310, 338), (338, 310, 319), (319, 310, 308), (308, 310, 307), (307, 310, 309), (344, 346, 347), (347, 352, 344), (352, 345, 344), (352, 353, 345), (355, 356, 357), (357, 354, 355), (357, 358, 354), (358, 353, 354), (358, 361, 353), (361, 362, 353), (362, 363, 353), (363, 345, 353), (363, 364, 345), (363, 365, 364), (363, 366, 365), (366, 367, 365), (366, 368, 367), (366, 369, 368), (369, 370, 368), (369, 371, 370), (371, 372, 370), (372, 373, 370), (358, 359, 374), (374, 361, 358), (359, 375, 374), (359, 376, 375), (359, 377, 376), (359, 360, 377), (360, 378, 377), (360, 372, 378), (360, 373, 372), (360, 379, 373), (345, 364, 380), (380, 381, 345), (381, 351, 345), (381, 382, 351), (382, 383, 351), (383, 384, 351), (384, 379, 351), (379, 360, 351), (360, 349, 351), (349, 348, 351), (348, 350, 351), (333, 374, 375, 334), (311, 352, 347, 306), (319, 360, 359, 318), (327, 368, 370, 329), (337, 378, 372, 331), (312, 353, 352, 311), (335, 376, 377, 336), (326, 367, 368, 327), (336, 377, 378, 337), (338, 379, 384, 343), (340, 381, 380, 339), (342, 383, 382, 341), (334, 375, 376, 335), (315, 356, 355, 314), (313, 354, 353, 312), (303, 344, 345, 304), (331, 372, 371, 330), (314, 355, 354, 313), (332, 373, 379, 338), (325, 366, 363, 322), (341, 382, 381, 340), (329, 370, 373, 332), (304, 345, 351, 310), (318, 359, 358, 317), (323, 364, 365, 324), (317, 358, 357, 316), (316, 357, 356, 315), (309, 350, 348, 307), (320, 361, 374, 333), (339, 380, 364, 323), (310, 351, 350, 309), (307, 348, 349, 308), (308, 349, 360, 319), (322, 363, 362, 321), (324, 365, 367, 326), (306, 347, 346, 305), (321, 362, 361, 320), (343, 384, 383, 342), (330, 371, 369, 328), (305, 346, 344, 303), (328, 369, 366, 325), (385, 386, 388, 387), (387, 388, 390, 389), (389, 390, 392, 391), (391, 392, 394, 393), (393, 394, 396, 395), (395, 396, 398, 397), (397, 398, 400, 399), (399, 400, 402, 401), (401, 402, 404, 403), (403, 404, 406, 405), (405, 406, 408, 407), (407, 408, 410, 409), (409, 410, 412, 411), (411, 412, 414, 413), (413, 414, 416, 415), (415, 416, 418, 417), (417, 418, 420, 419), (419, 420, 422, 421), (421, 422, 424, 423), (423, 424, 426, 425), (425, 426, 428, 427), (427, 428, 430, 429), (429, 430, 432, 431), (431, 432, 434, 433), (433, 434, 436, 435), (435, 436, 438, 437), (437, 438, 440, 439), (439, 440, 442, 441), (441, 442, 444, 443), (443, 444, 446, 445), (388, 386, 448, 446, 444, 442, 440, 438, 436, 434, 432, 430, 428, 426, 424, 422, 420, 418, 416, 414, 412, 410, 408, 406, 404, 402, 400, 398, 396, 394, 392, 390), (445, 446, 448, 447), (447, 448, 386, 385), (385, 387, 389, 391, 393, 395, 397, 399, 401, 403, 405, 407, 409, 411, 413, 415, 417, 419, 421, 423, 425, 427, 429, 431, 433, 435, 437, 439, 441, 443, 445, 447), (583, 584, 586, 585), (516, 449, 576, 574, 572, 570, 568, 566, 564, 562, 560, 558, 556, 554, 552, 550, 548, 546, 544, 542, 540, 538, 536, 534, 532, 530, 528, 526, 524, 522, 520, 518), (451, 452, 454, 453), (591, 593, 777, 776), (571, 572, 574, 573), (453, 454, 456, 455), (587, 588, 590, 589), (569, 570, 572, 571), (455, 456, 458, 457), (589, 590, 592, 591), (567, 568, 570, 569), (457, 458, 460, 459), (591, 592, 594, 593), (565, 566, 568, 567), (459, 460, 462, 461), (593, 594, 596, 595), (563, 564, 566, 565), (461, 462, 464, 463), (595, 596, 598, 597), (561, 562, 564, 563), (463, 464, 466, 465), (597, 598, 600, 599), (559, 560, 562, 561), (465, 466, 468, 467), (599, 600, 602, 601), (557, 558, 560, 559), (467, 468, 470, 469), (601, 602, 604, 603), (555, 556, 558, 557), (469, 470, 472, 471), (603, 604, 606, 605), (553, 554, 556, 555), (471, 472, 474, 473), (605, 606, 608, 607), (551, 552, 554, 553), (473, 474, 476, 475), (607, 608, 610, 609), (549, 550, 552, 551), (475, 476, 478, 477), (609, 610, 612, 611), (547, 548, 550, 549), (477, 478, 480, 479), (611, 612, 614, 613), (545, 546, 548, 547), (479, 480, 482, 481), (613, 614, 616, 615), (543, 544, 546, 545), (481, 482, 484, 483), (615, 616, 618, 617), (541, 542, 544, 543), (483, 484, 486, 485), (617, 618, 620, 619), (539, 540, 542, 541), (485, 486, 488, 487), (619, 620, 622, 621), (537, 538, 540, 539), (487, 488, 490, 489), (621, 622, 624, 623), (535, 536, 538, 537), (489, 490, 492, 491), (623, 624, 626, 625), (533, 534, 536, 535), (491, 492, 494, 493), (625, 626, 628, 627), (531, 532, 534, 533), (493, 494, 496, 495), (627, 628, 630, 629), (529, 530, 532, 531), (495, 496, 498, 497), (629, 630, 632, 631), (527, 528, 530, 529), (497, 498, 500, 499), (631, 632, 634, 633), (525, 526, 528, 527), (499, 500, 502, 501), (633, 634, 636, 635), (523, 524, 526, 525), (501, 502, 504, 503), (635, 636, 638, 637), (521, 522, 524, 523), (503, 504, 506, 505), (580, 577, 640, 638, 636, 634, 632, 630, 628, 626, 624, 622, 620, 618, 616, 614, 612, 610, 608, 606, 604, 602, 600, 598, 596, 594, 592, 590, 588, 586, 584, 582), (519, 520, 522, 521), (505, 506, 508, 507), (561, 563, 826, 825), (517, 518, 520, 519), (507, 508, 510, 509), (575, 576, 449, 450), (515, 516, 518, 517), (509, 510, 512, 511), (454, 452, 514, 512, 510, 508, 506, 504, 502, 500, 498, 496, 494, 492, 490, 488, 486, 484, 482, 480, 478, 476, 474, 472, 470, 468, 466, 464, 462, 460, 458, 456), (450, 449, 516, 515), (511, 512, 514, 513), (585, 586, 588, 587), (573, 574, 576, 575), (513, 514, 452, 451), (507, 509, 734, 733), (581, 582, 584, 583), (639, 640, 577, 578), (579, 580, 582, 581), (578, 577, 580, 579), (637, 638, 640, 639), (647, 648, 650, 649), (681, 683, 758, 757), (651, 652, 654, 653), (653, 654, 656, 655), (655, 656, 658, 657), (657, 658, 660, 659), (659, 660, 662, 661), (661, 662, 664, 663), (663, 664, 666, 665), (665, 666, 668, 667), (667, 668, 670, 669), (669, 670, 672, 671), (671, 672, 674, 673), (673, 674, 676, 675), (675, 676, 678, 677), (677, 678, 680, 679), (679, 680, 682, 681), (681, 682, 684, 683), (683, 684, 686, 685), (685, 686, 688, 687), (687, 688, 690, 689), (689, 690, 692, 691), (691, 692, 694, 693), (693, 694, 696, 695), (695, 696, 698, 697), (697, 698, 700, 699), (699, 700, 702, 701), (644, 641, 704, 702, 700, 698, 696, 694, 692, 690, 688, 686, 684, 682, 680, 678, 676, 674, 672, 670, 668, 666, 664, 662, 660, 658, 656, 654, 652, 650, 648, 646), (649, 650, 652, 651), (645, 646, 648, 647), (703, 704, 641, 642), (643, 644, 646, 645), (642, 641, 644, 643), (701, 702, 704, 703), (705, 706, 707, 708, 709, 710, 711, 712, 713, 714, 715, 716, 717, 718, 719, 720, 721, 722, 723, 724, 725, 726, 727, 728, 729, 730, 731, 732, 733, 734, 735, 736), (491, 493, 726, 725), (475, 477, 718, 717), (513, 451, 705, 736), (459, 461, 710, 709), (497, 499, 729, 728), (481, 483, 721, 720), (465, 467, 713, 712), (503, 505, 732, 731), (487, 489, 724, 723), (471, 473, 716, 715), (455, 457, 708, 707), (509, 511, 735, 734), (493, 495, 727, 726), (477, 479, 719, 718), (451, 453, 706, 705), (461, 463, 711, 710), (499, 501, 730, 729), (483, 485, 722, 721), (467, 469, 714, 713), (505, 507, 733, 732), (489, 491, 725, 724), (473, 475, 717, 716), (457, 459, 709, 708), (511, 513, 736, 735), (495, 497, 728, 727), (479, 481, 720, 719), (463, 465, 712, 711), (501, 503, 731, 730), (485, 487, 723, 722), (469, 471, 715, 714), (453, 455, 707, 706), (737, 738, 739, 740, 741, 742, 743, 744, 745, 746, 747, 748, 749, 750, 751, 752, 753, 754, 755, 756, 757, 758, 759, 760, 761, 762, 763, 764, 765, 766, 767, 768), (651, 653, 743, 742), (663, 665, 749, 748), (697, 699, 766, 765), (655, 657, 745, 744), (667, 669, 751, 750), (689, 691, 762, 761), (659, 661, 747, 746), (671, 673, 753, 752), (699, 701, 767, 766), (675, 677, 755, 754), (645, 647, 740, 739), (691, 693, 763, 762), (642, 643, 738, 737), (679, 681, 757, 756), (649, 651, 742, 741), (683, 685, 759, 758), (701, 703, 768, 767), (653, 655, 744, 743), (665, 667, 750, 749), (693, 695, 764, 763), (657, 659, 746, 745), (669, 671, 752, 751), (685, 687, 760, 759), (703, 642, 737, 768), (673, 675, 754, 753), (643, 645, 739, 738), (695, 697, 765, 764), (661, 663, 748, 747), (677, 679, 756, 755), (647, 649, 741, 740), (687, 689, 761, 760), (769, 770, 771, 772, 773, 774, 775, 776, 777, 778, 779, 780, 781, 782, 783, 784, 785, 786, 787, 788, 789, 790, 791, 792, 793, 794, 795, 796, 797, 798, 799, 800), (603, 605, 783, 782), (625, 627, 794, 793), (595, 597, 779, 778), (607, 609, 785, 784), (635, 637, 799, 798), (611, 613, 787, 786), (581, 583, 772, 771), (627, 629, 795, 794), (578, 579, 770, 769), (615, 617, 789, 788), (585, 587, 774, 773), (619, 621, 791, 790), (637, 639, 800, 799), (589, 591, 776, 775), (601, 603, 782, 781), (629, 631, 796, 795), (593, 595, 778, 777), (605, 607, 784, 783), (621, 623, 792, 791), (639, 578, 769, 800), (609, 611, 786, 785), (579, 581, 771, 770), (631, 633, 797, 796), (597, 599, 780, 779), (613, 615, 788, 787), (583, 585, 773, 772), (623, 625, 793, 792), (617, 619, 790, 789), (587, 589, 775, 774), (599, 601, 781, 780), (633, 635, 798, 797), (801, 802, 803, 804, 805, 806, 807, 808, 809, 810, 811, 812, 813, 814, 815, 816, 817, 818, 819, 820, 821, 822, 823, 824, 825, 826, 827, 828, 829, 830, 831, 832), (535, 537, 813, 812), (521, 523, 806, 805), (551, 553, 821, 820), (571, 573, 831, 830), (563, 565, 827, 826), (519, 521, 805, 804), (549, 551, 820, 819), (555, 557, 823, 822), (573, 575, 832, 831), (517, 519, 804, 803), (547, 549, 819, 818), (565, 567, 828, 827), (515, 517, 803, 802), (545, 547, 818, 817), (531, 533, 811, 810), (557, 559, 824, 823), (575, 450, 801, 832), (543, 545, 817, 816), (533, 535, 812, 811), (529, 531, 810, 809), (567, 569, 829, 828), (541, 543, 816, 815), (527, 529, 809, 808), (559, 561, 825, 824), (539, 541, 815, 814), (525, 527, 808, 807), (569, 571, 830, 829), (537, 539, 814, 813), (450, 515, 802, 801), (523, 525, 807, 806), (553, 555, 822, 821)])
me_bucketmesh.polygons.foreach_set('use_smooth', [0, 0, 0, 1, 1, 0, 0, 0, 0, 1, 0, 1, 1, 1, 0, 0, 0, 0, 0, 0, 0, 0, 0, 0, 0, 1, 1, 1, 1, 1, 1, 1, 1, 1, 1, 0, 0, 0, 0, 0, 0, 0, 0, 0, 0, 0, 0, 0, 1, 1, 1, 1, 1, 1, 1, 1, 1, 1, 1, 1, 1, 1, 1, 1, 0, 0, 0, 0, 0, 0, 0, 0, 0, 0, 1, 1, 0, 0, 0, 0, 0, 0, 0, 0, 0, 0, 1, 1, 0, 0, 0, 0, 0, 0, 0, 0, 0, 0, 0, 0, 0, 0, 0, 0, 0, 0, 0, 0, 0, 0, 0, 0, 0, 1, 1, 0, 0, 0, 0, 0, 0, 0, 0, 0, 0, 0, 0, 0, 0, 0, 0, 0, 0, 0, 0, 0, 0, 0, 0, 0, 1, 1, 0, 0, 0, 0, 0, 0, 0, 0, 0, 0, 0, 0, 0, 0, 1, 1, 1, 1, 1, 1, 1, 1, 1, 1, 1, 1, 0, 0, 1, 1, 0, 0, 0, 0, 0, 0, 0, 0, 0, 0, 0, 0, 0, 0, 0, 0, 0, 0, 0, 0, 0, 0, 0, 0, 0, 0, 0, 0, 0, 0, 0, 0, 0, 0, 0, 0, 0, 0, 0, 0, 0, 0, 0, 0, 0, 0, 1, 1, 1, 1, 0, 0, 1, 1, 1, 1, 1, 1, 1, 1, 0, 0, 0, 0, 1, 1, 1, 1, 1, 1, 1, 1, 1, 0, 0, 0, 0, 1, 1, 1, 1, 1, 1, 1, 1, 1, 1, 1, 1, 1, 1, 1, 1, 1, 1, 1, 1, 1, 1, 1, 1, 1, 1, 1, 1, 1, 1, 1, 1, 1, 1, 1, 0, 0, 0, 0, 1, 1, 0, 0, 1, 1, 1, 1, 1, 1, 1, 1, 0, 0, 1, 1, 1, 1, 1, 1, 1, 1, 1, 1, 1, 1, 1, 1, 1, 1, 1, 1, 1, 1, 1, 1, 1, 1, 1, 1, 1, 1, 1, 1, 1, 1, 1, 1, 0, 0, 0, 0, 0, 0, 0, 0, 0, 0, 0, 0, 0, 1, 1, 0, 0, 1, 1, 0, 0, 0, 0, 0, 0, 1, 1, 0, 0, 0, 0, 0, 0, 0, 0, 0, 0, 0, 0, 0, 1, 1, 1, 1, 1, 1, 1, 1, 1, 1, 0, 0, 0, 0, 1, 1, 1, 1, 1, 0, 0, 1, 0, 0, 1, 1, 1, 1, 0, 0, 1, 1, 0, 0, 1, 0, 0, 1, 0, 0, 0, 0, 0, 0, 0, 0, 0, 0, 0, 0, 0, 0, 0, 0, 0, 1, 1, 0, 0, 0, 0, 1, 1, 0, 0, 1, 0, 0, 0, 0, 0, 0, 0, 0, 0, 0, 0, 0, 0, 0, 0, 0, 0, 0, 0, 0, 0, 0, 0, 0, 0, 0, 0, 0, 0, 0, 0, 0, 0, 0, 0, 0, 0, 0, 0, 0, 0, 0, 0, 0, 0, 0, 0, 0, 0, 0, 0, 0, 0, 0, 0, 0, 0, 0, 0, 0, 0, 0, 0, 0, 0, 0, 0, 0, 0, 0, 0, 0, 0, 0, 0, 0, 0, 0, 0, 0, 0, 0, 0, 0, 0, 0, 0, 0, 0, 0, 0, 0, 0, 0, 0, 0, 0, 0, 0, 0, 0, 0, 0, 0, 0, 0, 0, 0, 0, 0, 0, 0, 0, 0, 0, 0, 0, 0, 0, 0, 0, 0, 0, 0, 0, 0, 0, 0, 0, 0, 0, 0, 0, 0, 0, 0, 0, 0, 0, 0, 0, 0, 0, 0, 0, 0, 0, 0, 0, 0, 0, 0, 0, 0, 0, 0, 0, 0, 0, 0, 0, 0, 0, 0, 0, 0, 0, 0, 0, 0, 0, 0, 0, 0, 0, 0, 0, 0, 0, 0, 0, 0, 0, 0, 0, 0, 0, 0, 0, 0, 0, 0, 0, 0, 0, 0, 0, 0, 0, 0, 0, 0, 0, 0, 0, 0, 0, 0, 0, 0, 0, 0, 0, 0, 0, 0, 0, 0, 0, 0, 0, 0, 0, 0, 0, 0, 0, 0, 0, 0, 0, 0, 0, 0, 0, 0, 0, 0, 0, 0, 0, 0, 0, 0, 0, 0, 0, 0, 0, 0, 0, 0, 0, 0, 0, 0, 0, 0, 0, 0, 0, 0, 0, 0, 0, 0, 0, 0, 0, 0, 0, 0, 0, 0, 0, 0, 0, 0, 0, 0, 0, 0, 0, 0, 0, 0, 0, 0, 0, 0, 0, 0, 0, 0, 0, 0, 0, 0, 0, 0, 0, 0, 0, 0, 0, 0, 0, 0, 0, 0, 0, 0, 0, 0, 0, 0, 0, 0, 0, 0, 0, 0, 0, 0, 0, 0, 0, 0, 0, 0, 0, 0, 0, 0, 0, 0, 0, 0, 0, 0, 0, 0, 0, 0, 0, 0, 0, 0, 0, 0, 0, 0, 0, 0, 0, 0, 0, 0, 0, 0, 0, 0, 0, 0, 0, 0, 0, 0, 0, 0, 0, 0, 0, 0, 0, 0, 0, 0, 0, 0, 0, 0, 0, 0, 0, 0, 0, 0, 0, 0, 0, 0, 0, 0, 0, 0, 0, 0, 0, 0, 0, 0, 0, 0, 0, 0, 0, 0, 0, 0, 0, 0, 0, 0, 0, 0, 0, 0, 0, 0, 0, 0, 0, 0, 0, 0, 0, 0, 0, 0, 0, 0, 0, 0, 0, 0, 0, 0, 0, 0, 0, 0, 0, 0, 0, 0, 0, 0, 0, 0, 0, 0, 0, 0, 0, 0, 0, 0, 0, 0, 0, 0, 0, 0, 0, 0, 0, 0, 0, 0, 0, 0, 0, 0, 0, 0, 0, 0, 0, 0, 0, 0, 0, 0, 0, 0, 0, 0, 0, 0, 0, 0, 0, 0, 0, 0, 0, 0, 0, 0, 0, 0, 0, 0, 0, 0, 0, 0, 0, 0, 0, 0, 0, 0, 0, 0, 0, 0, 0, 0, 0, 0, 0, 0, 0, 0, 0, 0, 0, 0, 0, 0, 0, 0, 0, 0, 0, 0, 0, 0, 0, 0, 0, 0, 0, 0, 0, 0, 0, 0, 0, 0])
me_bucketmesh.materials.append(mat_color_e01)
me_bucketmesh.use_remesh_preserve_volume = False
me_bucketmesh.use_remesh_preserve_attributes = False
me_bucketmesh.use_mirror_vertex_groups = False
me_bucketmesh.update()

# ---- objects
ob_bucket = bpy.data.objects.new('Bucket', me_bucketmesh)

# ---- transforms, parenting, visibility, modifiers, constraints
ob_bucket.location = (0.0, 0.0, 0.0)
ob_bucket.lineart.crease_threshold = 0.0
_vg = ob_bucket.vertex_groups.new(name='bucket')

# ---- collection membership
col_collection_1.objects.link(ob_bucket)

# ---- scene / render settings (as saved in the file)
scene.frame_start = 1; scene.frame_end = 250; scene.frame_set(1)
scene.render.engine = 'CYCLES'
scene.render.resolution_percentage = 50
scene.render.dither_intensity = 0.0
scene.cycles.use_denoising = False
scene.cycles.samples = 128
scene.cycles.sampling_pattern = 'TABULATED_SOBOL'
scene.cycles.use_adaptive_sampling = False
scene.cycles.use_light_tree = False
scene.cycles.blur_glossy = 0.0
scene.cycles.sample_clamp_indirect = 0.0
scene.view_settings.view_transform = 'Standard'
bpy.context.view_layer.update()

# ---- added for rendering (the .blend has no active camera and no usable light): camera, sun
cam_auto = bpy.data.cameras.new('AutoCamera')
cam_auto.lens = 50.0
cam_auto.sensor_width = 36.0
cam_auto.clip_end = 1000.0
ob_auto_camera = bpy.data.objects.new('AutoCamera', cam_auto)
scene.collection.objects.link(ob_auto_camera)
ob_auto_camera.location = (1.68565, -1.73167, 1.08055)
ob_auto_camera.rotation_euler = (1.09748, -7.21219e-08, 0.694738)
scene.camera = ob_auto_camera
light_auto_sun = bpy.data.lights.new('AutoSun', 'SUN')
light_auto_sun.energy = 3.0
light_auto_sun.angle = 0.0523599
ob_auto_sun = bpy.data.objects.new('AutoSun', light_auto_sun)
scene.collection.objects.link(ob_auto_sun)
ob_auto_sun.rotation_euler = (0.872665, 0.174533, 0.523599)
bpy.context.view_layer.update()
